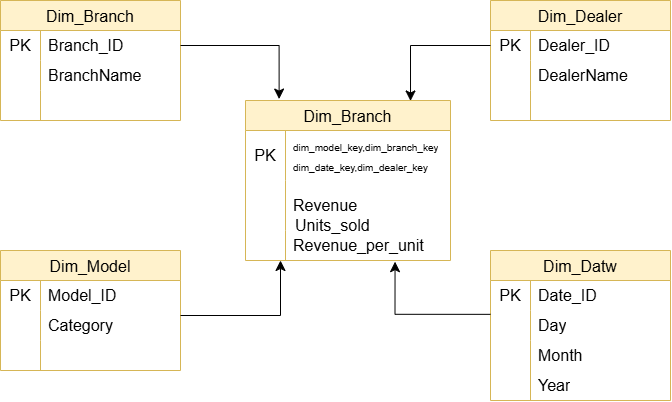

The diagram above was exported from draw.io. Its source (the exported page's mxGraphModel, read from the mxfile embedded in the PNG):
<mxGraphModel dx="1030" dy="527" grid="1" gridSize="10" guides="1" tooltips="1" connect="1" arrows="1" fold="1" page="1" pageScale="1" pageWidth="850" pageHeight="1100" math="0" shadow="0">
  <root>
    <mxCell id="0" />
    <mxCell id="1" parent="0" />
    <mxCell id="cUTNeZCHw1HuctkropQz-56" parent="1" style="shape=table;startSize=30;container=1;collapsible=0;childLayout=tableLayout;fixedRows=1;rowLines=0;fontStyle=0;strokeColor=#d6b656;fontSize=16;fillColor=#fff2cc;" value="Dim_Branch" vertex="1">
      <mxGeometry height="120" width="180" x="90" y="80" as="geometry" />
    </mxCell>
    <mxCell id="cUTNeZCHw1HuctkropQz-57" parent="cUTNeZCHw1HuctkropQz-56" style="shape=tableRow;horizontal=0;startSize=0;swimlaneHead=0;swimlaneBody=0;top=0;left=0;bottom=0;right=0;collapsible=0;dropTarget=0;fillColor=none;points=[[0,0.5],[1,0.5]];portConstraint=eastwest;strokeColor=inherit;fontSize=16;" value="" vertex="1">
      <mxGeometry height="30" width="180" y="30" as="geometry" />
    </mxCell>
    <mxCell id="cUTNeZCHw1HuctkropQz-58" parent="cUTNeZCHw1HuctkropQz-57" style="shape=partialRectangle;html=1;whiteSpace=wrap;connectable=0;fillColor=none;top=0;left=0;bottom=0;right=0;overflow=hidden;pointerEvents=1;strokeColor=inherit;fontSize=16;" value="PK" vertex="1">
      <mxGeometry height="30" width="40" as="geometry">
        <mxRectangle height="30" width="40" as="alternateBounds" />
      </mxGeometry>
    </mxCell>
    <mxCell id="cUTNeZCHw1HuctkropQz-59" parent="cUTNeZCHw1HuctkropQz-57" style="shape=partialRectangle;html=1;whiteSpace=wrap;connectable=0;fillColor=none;top=0;left=0;bottom=0;right=0;align=left;spacingLeft=6;overflow=hidden;strokeColor=inherit;fontSize=16;" value="Branch_ID" vertex="1">
      <mxGeometry height="30" width="140" x="40" as="geometry">
        <mxRectangle height="30" width="140" as="alternateBounds" />
      </mxGeometry>
    </mxCell>
    <mxCell id="cUTNeZCHw1HuctkropQz-60" parent="cUTNeZCHw1HuctkropQz-56" style="shape=tableRow;horizontal=0;startSize=0;swimlaneHead=0;swimlaneBody=0;top=0;left=0;bottom=0;right=0;collapsible=0;dropTarget=0;fillColor=none;points=[[0,0.5],[1,0.5]];portConstraint=eastwest;strokeColor=inherit;fontSize=16;" value="" vertex="1">
      <mxGeometry height="30" width="180" y="60" as="geometry" />
    </mxCell>
    <mxCell id="cUTNeZCHw1HuctkropQz-61" parent="cUTNeZCHw1HuctkropQz-60" style="shape=partialRectangle;html=1;whiteSpace=wrap;connectable=0;fillColor=none;top=0;left=0;bottom=0;right=0;overflow=hidden;strokeColor=inherit;fontSize=16;" value="" vertex="1">
      <mxGeometry height="30" width="40" as="geometry">
        <mxRectangle height="30" width="40" as="alternateBounds" />
      </mxGeometry>
    </mxCell>
    <mxCell id="cUTNeZCHw1HuctkropQz-62" parent="cUTNeZCHw1HuctkropQz-60" style="shape=partialRectangle;html=1;whiteSpace=wrap;connectable=0;fillColor=none;top=0;left=0;bottom=0;right=0;align=left;spacingLeft=6;overflow=hidden;strokeColor=inherit;fontSize=16;" value="BranchName" vertex="1">
      <mxGeometry height="30" width="140" x="40" as="geometry">
        <mxRectangle height="30" width="140" as="alternateBounds" />
      </mxGeometry>
    </mxCell>
    <mxCell id="cUTNeZCHw1HuctkropQz-63" parent="cUTNeZCHw1HuctkropQz-56" style="shape=tableRow;horizontal=0;startSize=0;swimlaneHead=0;swimlaneBody=0;top=0;left=0;bottom=0;right=0;collapsible=0;dropTarget=0;fillColor=none;points=[[0,0.5],[1,0.5]];portConstraint=eastwest;strokeColor=inherit;fontSize=16;" value="" vertex="1">
      <mxGeometry height="30" width="180" y="90" as="geometry" />
    </mxCell>
    <mxCell id="cUTNeZCHw1HuctkropQz-64" parent="cUTNeZCHw1HuctkropQz-63" style="shape=partialRectangle;html=1;whiteSpace=wrap;connectable=0;fillColor=none;top=0;left=0;bottom=0;right=0;overflow=hidden;strokeColor=inherit;fontSize=16;" value="" vertex="1">
      <mxGeometry height="30" width="40" as="geometry">
        <mxRectangle height="30" width="40" as="alternateBounds" />
      </mxGeometry>
    </mxCell>
    <mxCell id="cUTNeZCHw1HuctkropQz-65" parent="cUTNeZCHw1HuctkropQz-63" style="shape=partialRectangle;html=1;whiteSpace=wrap;connectable=0;fillColor=none;top=0;left=0;bottom=0;right=0;align=left;spacingLeft=6;overflow=hidden;strokeColor=inherit;fontSize=16;" value="" vertex="1">
      <mxGeometry height="30" width="140" x="40" as="geometry">
        <mxRectangle height="30" width="140" as="alternateBounds" />
      </mxGeometry>
    </mxCell>
    <mxCell id="cUTNeZCHw1HuctkropQz-76" parent="1" style="shape=table;startSize=30;container=1;collapsible=0;childLayout=tableLayout;fixedRows=1;rowLines=0;fontStyle=0;strokeColor=#d6b656;fontSize=16;fillColor=#fff2cc;" value="Dim_Model" vertex="1">
      <mxGeometry height="120" width="180" x="90" y="330" as="geometry" />
    </mxCell>
    <mxCell id="cUTNeZCHw1HuctkropQz-77" parent="cUTNeZCHw1HuctkropQz-76" style="shape=tableRow;horizontal=0;startSize=0;swimlaneHead=0;swimlaneBody=0;top=0;left=0;bottom=0;right=0;collapsible=0;dropTarget=0;fillColor=none;points=[[0,0.5],[1,0.5]];portConstraint=eastwest;strokeColor=inherit;fontSize=16;" value="" vertex="1">
      <mxGeometry height="30" width="180" y="30" as="geometry" />
    </mxCell>
    <mxCell id="cUTNeZCHw1HuctkropQz-78" parent="cUTNeZCHw1HuctkropQz-77" style="shape=partialRectangle;html=1;whiteSpace=wrap;connectable=0;fillColor=none;top=0;left=0;bottom=0;right=0;overflow=hidden;pointerEvents=1;strokeColor=inherit;fontSize=16;" value="PK" vertex="1">
      <mxGeometry height="30" width="40" as="geometry">
        <mxRectangle height="30" width="40" as="alternateBounds" />
      </mxGeometry>
    </mxCell>
    <mxCell id="cUTNeZCHw1HuctkropQz-79" parent="cUTNeZCHw1HuctkropQz-77" style="shape=partialRectangle;html=1;whiteSpace=wrap;connectable=0;fillColor=none;top=0;left=0;bottom=0;right=0;align=left;spacingLeft=6;overflow=hidden;strokeColor=inherit;fontSize=16;" value="Model_ID" vertex="1">
      <mxGeometry height="30" width="140" x="40" as="geometry">
        <mxRectangle height="30" width="140" as="alternateBounds" />
      </mxGeometry>
    </mxCell>
    <mxCell id="cUTNeZCHw1HuctkropQz-80" parent="cUTNeZCHw1HuctkropQz-76" style="shape=tableRow;horizontal=0;startSize=0;swimlaneHead=0;swimlaneBody=0;top=0;left=0;bottom=0;right=0;collapsible=0;dropTarget=0;fillColor=none;points=[[0,0.5],[1,0.5]];portConstraint=eastwest;strokeColor=inherit;fontSize=16;" value="" vertex="1">
      <mxGeometry height="30" width="180" y="60" as="geometry" />
    </mxCell>
    <mxCell id="cUTNeZCHw1HuctkropQz-81" parent="cUTNeZCHw1HuctkropQz-80" style="shape=partialRectangle;html=1;whiteSpace=wrap;connectable=0;fillColor=none;top=0;left=0;bottom=0;right=0;overflow=hidden;strokeColor=inherit;fontSize=16;" value="" vertex="1">
      <mxGeometry height="30" width="40" as="geometry">
        <mxRectangle height="30" width="40" as="alternateBounds" />
      </mxGeometry>
    </mxCell>
    <mxCell id="cUTNeZCHw1HuctkropQz-82" parent="cUTNeZCHw1HuctkropQz-80" style="shape=partialRectangle;html=1;whiteSpace=wrap;connectable=0;fillColor=none;top=0;left=0;bottom=0;right=0;align=left;spacingLeft=6;overflow=hidden;strokeColor=inherit;fontSize=16;" value="Category" vertex="1">
      <mxGeometry height="30" width="140" x="40" as="geometry">
        <mxRectangle height="30" width="140" as="alternateBounds" />
      </mxGeometry>
    </mxCell>
    <mxCell id="cUTNeZCHw1HuctkropQz-83" parent="cUTNeZCHw1HuctkropQz-76" style="shape=tableRow;horizontal=0;startSize=0;swimlaneHead=0;swimlaneBody=0;top=0;left=0;bottom=0;right=0;collapsible=0;dropTarget=0;fillColor=none;points=[[0,0.5],[1,0.5]];portConstraint=eastwest;strokeColor=inherit;fontSize=16;" value="" vertex="1">
      <mxGeometry height="30" width="180" y="90" as="geometry" />
    </mxCell>
    <mxCell id="cUTNeZCHw1HuctkropQz-84" parent="cUTNeZCHw1HuctkropQz-83" style="shape=partialRectangle;html=1;whiteSpace=wrap;connectable=0;fillColor=none;top=0;left=0;bottom=0;right=0;overflow=hidden;strokeColor=inherit;fontSize=16;" value="" vertex="1">
      <mxGeometry height="30" width="40" as="geometry">
        <mxRectangle height="30" width="40" as="alternateBounds" />
      </mxGeometry>
    </mxCell>
    <mxCell id="cUTNeZCHw1HuctkropQz-85" parent="cUTNeZCHw1HuctkropQz-83" style="shape=partialRectangle;html=1;whiteSpace=wrap;connectable=0;fillColor=none;top=0;left=0;bottom=0;right=0;align=left;spacingLeft=6;overflow=hidden;strokeColor=inherit;fontSize=16;" value="" vertex="1">
      <mxGeometry height="30" width="140" x="40" as="geometry">
        <mxRectangle height="30" width="140" as="alternateBounds" />
      </mxGeometry>
    </mxCell>
    <mxCell id="cUTNeZCHw1HuctkropQz-86" parent="1" style="shape=table;startSize=30;container=1;collapsible=0;childLayout=tableLayout;fixedRows=1;rowLines=0;fontStyle=0;strokeColor=#d6b656;fontSize=16;fillColor=#fff2cc;" value="Dim_Datw" vertex="1">
      <mxGeometry height="150" width="180" x="580" y="330" as="geometry" />
    </mxCell>
    <mxCell id="cUTNeZCHw1HuctkropQz-87" parent="cUTNeZCHw1HuctkropQz-86" style="shape=tableRow;horizontal=0;startSize=0;swimlaneHead=0;swimlaneBody=0;top=0;left=0;bottom=0;right=0;collapsible=0;dropTarget=0;fillColor=none;points=[[0,0.5],[1,0.5]];portConstraint=eastwest;strokeColor=inherit;fontSize=16;" value="" vertex="1">
      <mxGeometry height="30" width="180" y="30" as="geometry" />
    </mxCell>
    <mxCell id="cUTNeZCHw1HuctkropQz-88" parent="cUTNeZCHw1HuctkropQz-87" style="shape=partialRectangle;html=1;whiteSpace=wrap;connectable=0;fillColor=none;top=0;left=0;bottom=0;right=0;overflow=hidden;pointerEvents=1;strokeColor=inherit;fontSize=16;" value="PK" vertex="1">
      <mxGeometry height="30" width="40" as="geometry">
        <mxRectangle height="30" width="40" as="alternateBounds" />
      </mxGeometry>
    </mxCell>
    <mxCell id="cUTNeZCHw1HuctkropQz-89" parent="cUTNeZCHw1HuctkropQz-87" style="shape=partialRectangle;html=1;whiteSpace=wrap;connectable=0;fillColor=none;top=0;left=0;bottom=0;right=0;align=left;spacingLeft=6;overflow=hidden;strokeColor=inherit;fontSize=16;" value="Date_ID" vertex="1">
      <mxGeometry height="30" width="140" x="40" as="geometry">
        <mxRectangle height="30" width="140" as="alternateBounds" />
      </mxGeometry>
    </mxCell>
    <mxCell id="cUTNeZCHw1HuctkropQz-90" parent="cUTNeZCHw1HuctkropQz-86" style="shape=tableRow;horizontal=0;startSize=0;swimlaneHead=0;swimlaneBody=0;top=0;left=0;bottom=0;right=0;collapsible=0;dropTarget=0;fillColor=none;points=[[0,0.5],[1,0.5]];portConstraint=eastwest;strokeColor=inherit;fontSize=16;" value="" vertex="1">
      <mxGeometry height="30" width="180" y="60" as="geometry" />
    </mxCell>
    <mxCell id="cUTNeZCHw1HuctkropQz-91" parent="cUTNeZCHw1HuctkropQz-90" style="shape=partialRectangle;html=1;whiteSpace=wrap;connectable=0;fillColor=none;top=0;left=0;bottom=0;right=0;overflow=hidden;strokeColor=inherit;fontSize=16;" value="" vertex="1">
      <mxGeometry height="30" width="40" as="geometry">
        <mxRectangle height="30" width="40" as="alternateBounds" />
      </mxGeometry>
    </mxCell>
    <mxCell id="cUTNeZCHw1HuctkropQz-92" parent="cUTNeZCHw1HuctkropQz-90" style="shape=partialRectangle;html=1;whiteSpace=wrap;connectable=0;fillColor=none;top=0;left=0;bottom=0;right=0;align=left;spacingLeft=6;overflow=hidden;strokeColor=inherit;fontSize=16;" value="Day" vertex="1">
      <mxGeometry height="30" width="140" x="40" as="geometry">
        <mxRectangle height="30" width="140" as="alternateBounds" />
      </mxGeometry>
    </mxCell>
    <mxCell id="cUTNeZCHw1HuctkropQz-93" parent="cUTNeZCHw1HuctkropQz-86" style="shape=tableRow;horizontal=0;startSize=0;swimlaneHead=0;swimlaneBody=0;top=0;left=0;bottom=0;right=0;collapsible=0;dropTarget=0;fillColor=none;points=[[0,0.5],[1,0.5]];portConstraint=eastwest;strokeColor=inherit;fontSize=16;" value="" vertex="1">
      <mxGeometry height="60" width="180" y="90" as="geometry" />
    </mxCell>
    <mxCell id="cUTNeZCHw1HuctkropQz-94" parent="cUTNeZCHw1HuctkropQz-93" style="shape=partialRectangle;html=1;whiteSpace=wrap;connectable=0;fillColor=none;top=0;left=0;bottom=0;right=0;overflow=hidden;strokeColor=inherit;fontSize=16;" value="" vertex="1">
      <mxGeometry height="60" width="40" as="geometry">
        <mxRectangle height="60" width="40" as="alternateBounds" />
      </mxGeometry>
    </mxCell>
    <mxCell id="cUTNeZCHw1HuctkropQz-95" parent="cUTNeZCHw1HuctkropQz-93" style="shape=partialRectangle;html=1;whiteSpace=wrap;connectable=0;fillColor=none;top=0;left=0;bottom=0;right=0;align=left;spacingLeft=6;overflow=hidden;strokeColor=inherit;fontSize=16;" value="" vertex="1">
      <mxGeometry height="60" width="140" x="40" as="geometry">
        <mxRectangle height="60" width="140" as="alternateBounds" />
      </mxGeometry>
    </mxCell>
    <mxCell id="cUTNeZCHw1HuctkropQz-96" parent="1" style="shape=table;startSize=30;container=1;collapsible=0;childLayout=tableLayout;fixedRows=1;rowLines=0;fontStyle=0;strokeColor=#d6b656;fontSize=16;fillColor=#fff2cc;" value="Dim_Dealer" vertex="1">
      <mxGeometry height="120" width="180" x="580" y="80" as="geometry" />
    </mxCell>
    <mxCell id="cUTNeZCHw1HuctkropQz-97" parent="cUTNeZCHw1HuctkropQz-96" style="shape=tableRow;horizontal=0;startSize=0;swimlaneHead=0;swimlaneBody=0;top=0;left=0;bottom=0;right=0;collapsible=0;dropTarget=0;fillColor=none;points=[[0,0.5],[1,0.5]];portConstraint=eastwest;strokeColor=inherit;fontSize=16;" value="" vertex="1">
      <mxGeometry height="30" width="180" y="30" as="geometry" />
    </mxCell>
    <mxCell id="cUTNeZCHw1HuctkropQz-98" parent="cUTNeZCHw1HuctkropQz-97" style="shape=partialRectangle;html=1;whiteSpace=wrap;connectable=0;fillColor=none;top=0;left=0;bottom=0;right=0;overflow=hidden;pointerEvents=1;strokeColor=inherit;fontSize=16;" value="PK" vertex="1">
      <mxGeometry height="30" width="40" as="geometry">
        <mxRectangle height="30" width="40" as="alternateBounds" />
      </mxGeometry>
    </mxCell>
    <mxCell id="cUTNeZCHw1HuctkropQz-99" parent="cUTNeZCHw1HuctkropQz-97" style="shape=partialRectangle;html=1;whiteSpace=wrap;connectable=0;fillColor=none;top=0;left=0;bottom=0;right=0;align=left;spacingLeft=6;overflow=hidden;strokeColor=inherit;fontSize=16;" value="Dealer_ID" vertex="1">
      <mxGeometry height="30" width="140" x="40" as="geometry">
        <mxRectangle height="30" width="140" as="alternateBounds" />
      </mxGeometry>
    </mxCell>
    <mxCell id="cUTNeZCHw1HuctkropQz-100" parent="cUTNeZCHw1HuctkropQz-96" style="shape=tableRow;horizontal=0;startSize=0;swimlaneHead=0;swimlaneBody=0;top=0;left=0;bottom=0;right=0;collapsible=0;dropTarget=0;fillColor=none;points=[[0,0.5],[1,0.5]];portConstraint=eastwest;strokeColor=inherit;fontSize=16;" value="" vertex="1">
      <mxGeometry height="30" width="180" y="60" as="geometry" />
    </mxCell>
    <mxCell id="cUTNeZCHw1HuctkropQz-101" parent="cUTNeZCHw1HuctkropQz-100" style="shape=partialRectangle;html=1;whiteSpace=wrap;connectable=0;fillColor=none;top=0;left=0;bottom=0;right=0;overflow=hidden;strokeColor=inherit;fontSize=16;" value="" vertex="1">
      <mxGeometry height="30" width="40" as="geometry">
        <mxRectangle height="30" width="40" as="alternateBounds" />
      </mxGeometry>
    </mxCell>
    <mxCell id="cUTNeZCHw1HuctkropQz-102" parent="cUTNeZCHw1HuctkropQz-100" style="shape=partialRectangle;html=1;whiteSpace=wrap;connectable=0;fillColor=none;top=0;left=0;bottom=0;right=0;align=left;spacingLeft=6;overflow=hidden;strokeColor=inherit;fontSize=16;" value="DealerName" vertex="1">
      <mxGeometry height="30" width="140" x="40" as="geometry">
        <mxRectangle height="30" width="140" as="alternateBounds" />
      </mxGeometry>
    </mxCell>
    <mxCell id="cUTNeZCHw1HuctkropQz-103" parent="cUTNeZCHw1HuctkropQz-96" style="shape=tableRow;horizontal=0;startSize=0;swimlaneHead=0;swimlaneBody=0;top=0;left=0;bottom=0;right=0;collapsible=0;dropTarget=0;fillColor=none;points=[[0,0.5],[1,0.5]];portConstraint=eastwest;strokeColor=inherit;fontSize=16;" value="" vertex="1">
      <mxGeometry height="30" width="180" y="90" as="geometry" />
    </mxCell>
    <mxCell id="cUTNeZCHw1HuctkropQz-104" parent="cUTNeZCHw1HuctkropQz-103" style="shape=partialRectangle;html=1;whiteSpace=wrap;connectable=0;fillColor=none;top=0;left=0;bottom=0;right=0;overflow=hidden;strokeColor=inherit;fontSize=16;" value="" vertex="1">
      <mxGeometry height="30" width="40" as="geometry">
        <mxRectangle height="30" width="40" as="alternateBounds" />
      </mxGeometry>
    </mxCell>
    <mxCell id="cUTNeZCHw1HuctkropQz-105" parent="cUTNeZCHw1HuctkropQz-103" style="shape=partialRectangle;html=1;whiteSpace=wrap;connectable=0;fillColor=none;top=0;left=0;bottom=0;right=0;align=left;spacingLeft=6;overflow=hidden;strokeColor=inherit;fontSize=16;" value="" vertex="1">
      <mxGeometry height="30" width="140" x="40" as="geometry">
        <mxRectangle height="30" width="140" as="alternateBounds" />
      </mxGeometry>
    </mxCell>
    <mxCell id="cUTNeZCHw1HuctkropQz-121" parent="1" style="shape=partialRectangle;html=1;whiteSpace=wrap;connectable=0;fillColor=none;top=0;left=0;bottom=0;right=0;align=left;spacingLeft=6;overflow=hidden;strokeColor=inherit;fontSize=16;" value="Month" vertex="1">
      <mxGeometry height="30" width="140" x="620" y="420" as="geometry">
        <mxRectangle height="30" width="140" as="alternateBounds" />
      </mxGeometry>
    </mxCell>
    <mxCell id="cUTNeZCHw1HuctkropQz-127" parent="1" style="shape=partialRectangle;html=1;whiteSpace=wrap;connectable=0;fillColor=none;top=0;left=0;bottom=0;right=0;align=left;spacingLeft=6;overflow=hidden;strokeColor=inherit;fontSize=16;" value="Year" vertex="1">
      <mxGeometry height="30" width="140" x="620" y="450" as="geometry">
        <mxRectangle height="30" width="140" as="alternateBounds" />
      </mxGeometry>
    </mxCell>
    <mxCell id="cUTNeZCHw1HuctkropQz-66" parent="1" style="shape=table;startSize=30;container=1;collapsible=0;childLayout=tableLayout;fixedRows=1;rowLines=0;fontStyle=0;strokeColor=#d6b656;fontSize=16;fillColor=#fff2cc;" value="Dim_Branch" vertex="1">
      <mxGeometry height="160" width="205" x="335" y="180" as="geometry" />
    </mxCell>
    <mxCell id="cUTNeZCHw1HuctkropQz-67" parent="cUTNeZCHw1HuctkropQz-66" style="shape=tableRow;horizontal=0;startSize=0;swimlaneHead=0;swimlaneBody=0;top=0;left=0;bottom=0;right=0;collapsible=0;dropTarget=0;fillColor=none;points=[[0,0.5],[1,0.5]];portConstraint=eastwest;strokeColor=inherit;fontSize=16;" value="" vertex="1">
      <mxGeometry height="50" width="205" y="30" as="geometry" />
    </mxCell>
    <mxCell id="cUTNeZCHw1HuctkropQz-68" parent="cUTNeZCHw1HuctkropQz-67" style="shape=partialRectangle;html=1;whiteSpace=wrap;connectable=0;fillColor=none;top=0;left=0;bottom=0;right=0;overflow=hidden;pointerEvents=1;strokeColor=inherit;fontSize=16;" value="PK" vertex="1">
      <mxGeometry height="50" width="40" as="geometry">
        <mxRectangle height="50" width="40" as="alternateBounds" />
      </mxGeometry>
    </mxCell>
    <mxCell id="cUTNeZCHw1HuctkropQz-69" parent="cUTNeZCHw1HuctkropQz-67" style="shape=partialRectangle;html=1;whiteSpace=wrap;connectable=0;fillColor=none;top=0;left=0;bottom=0;right=0;align=left;spacingLeft=6;overflow=hidden;strokeColor=inherit;fontSize=16;" value="&lt;font style=&quot;font-size: 10px;&quot;&gt;dim_model_key,dim_branch_key&lt;/font&gt;&lt;div&gt;&lt;font style=&quot;font-size: 10px;&quot;&gt;dim_date_key,dim_dealer_key&lt;/font&gt;&lt;/div&gt;" vertex="1">
      <mxGeometry height="50" width="165" x="40" as="geometry">
        <mxRectangle height="50" width="165" as="alternateBounds" />
      </mxGeometry>
    </mxCell>
    <mxCell id="cUTNeZCHw1HuctkropQz-70" parent="cUTNeZCHw1HuctkropQz-66" style="shape=tableRow;horizontal=0;startSize=0;swimlaneHead=0;swimlaneBody=0;top=0;left=0;bottom=0;right=0;collapsible=0;dropTarget=0;fillColor=none;points=[[0,0.5],[1,0.5]];portConstraint=eastwest;strokeColor=inherit;fontSize=16;" value="" vertex="1">
      <mxGeometry height="50" width="205" y="80" as="geometry" />
    </mxCell>
    <mxCell id="cUTNeZCHw1HuctkropQz-71" parent="cUTNeZCHw1HuctkropQz-70" style="shape=partialRectangle;html=1;whiteSpace=wrap;connectable=0;fillColor=none;top=0;left=0;bottom=0;right=0;overflow=hidden;strokeColor=inherit;fontSize=16;" value="" vertex="1">
      <mxGeometry height="50" width="40" as="geometry">
        <mxRectangle height="50" width="40" as="alternateBounds" />
      </mxGeometry>
    </mxCell>
    <mxCell id="cUTNeZCHw1HuctkropQz-72" parent="cUTNeZCHw1HuctkropQz-70" style="shape=partialRectangle;html=1;whiteSpace=wrap;connectable=0;fillColor=none;top=0;left=0;bottom=0;right=0;align=left;spacingLeft=6;overflow=hidden;strokeColor=inherit;fontSize=16;" value="Revenue" vertex="1">
      <mxGeometry height="50" width="165" x="40" as="geometry">
        <mxRectangle height="50" width="165" as="alternateBounds" />
      </mxGeometry>
    </mxCell>
    <mxCell id="cUTNeZCHw1HuctkropQz-73" parent="cUTNeZCHw1HuctkropQz-66" style="shape=tableRow;horizontal=0;startSize=0;swimlaneHead=0;swimlaneBody=0;top=0;left=0;bottom=0;right=0;collapsible=0;dropTarget=0;fillColor=none;points=[[0,0.5],[1,0.5]];portConstraint=eastwest;strokeColor=inherit;fontSize=16;" value="" vertex="1">
      <mxGeometry height="30" width="205" y="130" as="geometry" />
    </mxCell>
    <mxCell id="cUTNeZCHw1HuctkropQz-74" parent="cUTNeZCHw1HuctkropQz-73" style="shape=partialRectangle;html=1;whiteSpace=wrap;connectable=0;fillColor=none;top=0;left=0;bottom=0;right=0;overflow=hidden;strokeColor=inherit;fontSize=16;" value="" vertex="1">
      <mxGeometry height="30" width="40" as="geometry">
        <mxRectangle height="30" width="40" as="alternateBounds" />
      </mxGeometry>
    </mxCell>
    <mxCell id="cUTNeZCHw1HuctkropQz-75" parent="cUTNeZCHw1HuctkropQz-73" style="shape=partialRectangle;html=1;whiteSpace=wrap;connectable=0;fillColor=none;top=0;left=0;bottom=0;right=0;align=left;spacingLeft=6;overflow=hidden;strokeColor=inherit;fontSize=16;" value="Revenue_per_unit" vertex="1">
      <mxGeometry height="30" width="165" x="40" as="geometry">
        <mxRectangle height="30" width="165" as="alternateBounds" />
      </mxGeometry>
    </mxCell>
    <mxCell id="cUTNeZCHw1HuctkropQz-130" parent="1" style="shape=partialRectangle;html=1;whiteSpace=wrap;connectable=0;fillColor=none;top=0;left=0;bottom=0;right=0;align=left;spacingLeft=6;overflow=hidden;strokeColor=inherit;fontSize=16;" value="&amp;nbsp; Units_sold" vertex="1">
      <mxGeometry height="30" width="140" x="367.5" y="290" as="geometry">
        <mxRectangle height="30" width="140" as="alternateBounds" />
      </mxGeometry>
    </mxCell>
    <mxCell id="cUTNeZCHw1HuctkropQz-133" edge="1" parent="1" source="cUTNeZCHw1HuctkropQz-57" style="edgeStyle=orthogonalEdgeStyle;elbow=vertical;endArrow=classic;html=1;rounded=0;endSize=8;startSize=8;entryX=0.164;entryY=-0.009;entryDx=0;entryDy=0;entryPerimeter=0;exitX=1;exitY=0.5;exitDx=0;exitDy=0;" target="cUTNeZCHw1HuctkropQz-66" value="">
      <mxGeometry height="50" relative="1" width="50" as="geometry">
        <mxPoint x="288.77" y="125.9" as="sourcePoint" />
        <mxPoint x="367.5049999999999" y="154.10000000000005" as="targetPoint" />
      </mxGeometry>
    </mxCell>
    <mxCell id="cUTNeZCHw1HuctkropQz-135" edge="1" parent="1" source="cUTNeZCHw1HuctkropQz-97" style="edgeStyle=orthogonalEdgeStyle;elbow=vertical;endArrow=classic;html=1;rounded=0;endSize=8;startSize=8;entryX=0.805;entryY=0.003;entryDx=0;entryDy=0;entryPerimeter=0;exitX=0;exitY=0.5;exitDx=0;exitDy=0;" target="cUTNeZCHw1HuctkropQz-66" value="">
      <mxGeometry height="50" relative="1" width="50" as="geometry">
        <mxPoint x="360" y="120" as="sourcePoint" />
        <mxPoint x="459" y="174" as="targetPoint" />
      </mxGeometry>
    </mxCell>
    <mxCell id="cUTNeZCHw1HuctkropQz-136" edge="1" parent="1" style="edgeStyle=orthogonalEdgeStyle;elbow=vertical;endArrow=classic;html=1;rounded=0;endSize=8;startSize=8;exitX=1;exitY=0.5;exitDx=0;exitDy=0;" value="">
      <mxGeometry height="50" relative="1" width="50" as="geometry">
        <mxPoint x="270" y="395" as="sourcePoint" />
        <mxPoint x="370" y="340" as="targetPoint" />
      </mxGeometry>
    </mxCell>
    <mxCell id="cUTNeZCHw1HuctkropQz-140" edge="1" parent="1" style="edgeStyle=orthogonalEdgeStyle;elbow=vertical;endArrow=classic;html=1;rounded=0;endSize=8;startSize=8;exitX=0.004;exitY=0.128;exitDx=0;exitDy=0;exitPerimeter=0;entryX=0.733;entryY=1.039;entryDx=0;entryDy=0;entryPerimeter=0;" value="">
      <mxGeometry height="50" relative="1" width="50" as="geometry">
        <mxPoint x="580" y="393.8399999999999" as="sourcePoint" />
        <mxPoint x="484.54499999999985" y="341.16999999999996" as="targetPoint" />
      </mxGeometry>
    </mxCell>
  </root>
</mxGraphModel>